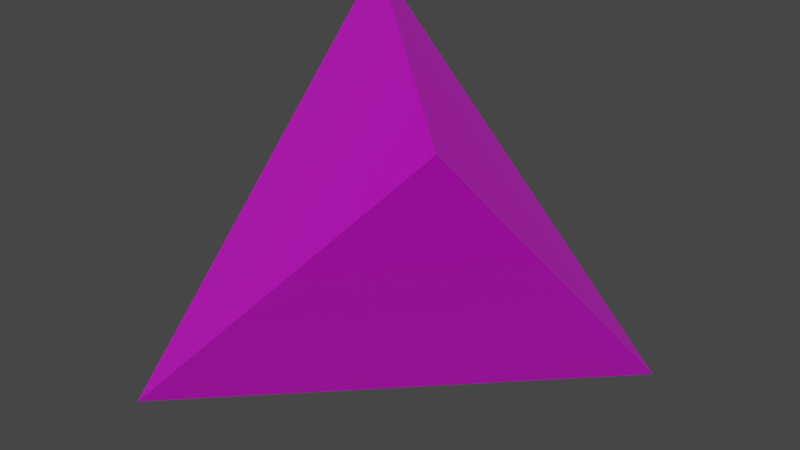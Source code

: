 # Source: dice.blend  (saved by Blender 2.83.19; exported with 4.5.12 LTS)
import bpy
from mathutils import Matrix  # noqa: F401  (used for matrix-valued properties, if any)

bpy.ops.wm.read_factory_settings(use_empty=True)
scene = bpy.context.scene
scene.name = 'Scene'

# ---- collections
col_collection = bpy.data.collections.new('Collection'); scene.collection.children.link(col_collection)

# ---- images (referenced by path relative to the original .blend; pixels are not part of the script)
import os
ASSET_DIR = os.environ.get("B2B_ASSET_DIR", "")  # directory of the original .blend (textures are referenced by path, not embedded)
HERE = os.path.dirname(os.path.abspath(__file__))  # packed textures are extracted next to this script under _unpacked/

def load_image(name, relpath, width, height, colorspace="sRGB"):
    """Load a texture the original file referenced (path relative to the .blend, or extracted next to this script)."""
    p = next((c for c in (os.path.join(HERE, relpath), os.path.join(ASSET_DIR, relpath)) if relpath and os.path.exists(c)), "")
    if p:
        img = bpy.data.images.load(p, check_existing=True)
        img.name = name
    else:  # same state as the original file: an image datablock whose file is absent (Cycles renders it pink)
        img = bpy.data.images.new(name, width, height)
        img.source = "FILE"
        img.filepath = "//" + (relpath or name)
    img.colorspace_settings.name = colorspace
    return img
img_dice2texture = load_image('dice2texture', 'dice2texture.png', 1024, 1024, 'sRGB')

# ---- materials (node trees are filled in below, after node groups)
mat_material = bpy.data.materials.new('Material')
mat_material.alpha_threshold = 0.0
mat_material.use_transparent_shadow = False
mat_material.line_color = (0.0, 0.0, 0.0, 1.0)

# ---- material node trees
mat_material.use_nodes = True; mat_material.node_tree.nodes.clear()
_N = mat_material.node_tree.nodes; _L = mat_material.node_tree.links
n0 = _N.new('ShaderNodeOutputMaterial'); n0.name = 'Material Output'; n0.location = (300, 300)
n1 = _N.new('ShaderNodeBsdfPrincipled'); n1.name = 'Principled BSDF'; n1.location = (10, 300)
n1.distribution = 'GGX'
n1.subsurface_method = 'BURLEY'
n1.inputs[2].default_value = 0.4
n1.inputs[3].default_value = 1.45
n1.inputs[27].default_value = (0.0, 0.0, 0.0, 1.0)
n1.inputs[28].default_value = 1.0
n2 = _N.new('ShaderNodeTexImage'); n2.name = 'Image Texture'; n2.location = (-380, 211)
n2.image = img_dice2texture
_L.new(n1.outputs[0], n0.inputs[0])
_L.new(n2.outputs[0], n1.inputs[0])
n0.is_active_output = True

# ---- world
world_world = bpy.data.worlds.new('World'); scene.world = world_world
world_world.use_nodes = True; world_world.node_tree.nodes.clear()
_N = world_world.node_tree.nodes; _L = world_world.node_tree.links
n0 = _N.new('ShaderNodeOutputWorld'); n0.name = 'World Output'; n0.location = (300, 300)
n1 = _N.new('ShaderNodeBackground'); n1.name = 'Background'; n1.location = (10, 300)
n1.inputs[0].default_value = (0.05088, 0.05088, 0.05088, 1.0)
_L.new(n1.outputs[0], n0.inputs[0])
n0.is_active_output = True
world_world.color = (0.05088, 0.05088, 0.05088)
world_world.use_sun_shadow = False
world_world.sun_shadow_jitter_overblur = 0.0

# ---- meshes
me_cube = bpy.data.meshes.new('Cube')
me_cube.from_pydata([(1.0, 1.0, -1.0), (1.0, -1.0, 1.0), (-1.0, 1.0, 1.0), (-1.0, -1.0, -1.0)], [], [(2, 3, 1), (1, 0, 2), (0, 1, 3), (0, 3, 2)])
_uv = me_cube.uv_layers.new(name='UVMap')
_uv.uv.foreach_set('vector', [0.625, 0.25, 0.375, 1.0, 0.625, 0.75, 0.625, 0.75, 0.375, 0.5, 0.875, 0.5, 0.375, 0.5, 0.625, 0.75, 0.125, 0.75, 0.375, 0.5, 0.375, 0.0, 0.625, 0.25])
me_cube.materials.append(mat_material)
me_cube.use_remesh_preserve_volume = False
me_cube.use_remesh_preserve_attributes = False
me_cube.use_mirror_vertex_groups = False
me_cube.update()

# ---- objects
ob_cube = bpy.data.objects.new('Cube', me_cube)

# ---- transforms, parenting, visibility, modifiers, constraints
ob_cube.location = (0.0, 0.0, 0.0)
ob_cube.lock_rotations_4d = False
ob_cube.empty_display_type = 'ARROWS'
ob_cube.lineart.crease_threshold = 0.0

# ---- collection membership
col_collection.objects.link(ob_cube)

# ---- scene / render settings (as saved in the file)
scene.frame_start = 1; scene.frame_end = 250; scene.frame_set(1)
scene.render.engine = 'BLENDER_EEVEE_NEXT'
scene.cycles.use_denoising = False
scene.cycles.samples = 128
scene.cycles.sampling_pattern = 'TABULATED_SOBOL'
scene.cycles.use_adaptive_sampling = False
scene.cycles.use_light_tree = False
scene.view_settings.view_transform = 'Filmic'
bpy.context.view_layer.update()

# ---- added for rendering (the .blend has no active camera and no usable light): camera, sun
cam_auto = bpy.data.cameras.new('AutoCamera')
cam_auto.lens = 50.0
cam_auto.sensor_width = 36.0
cam_auto.clip_end = 1000.0
ob_auto_camera = bpy.data.objects.new('AutoCamera', cam_auto)
scene.collection.objects.link(ob_auto_camera)
ob_auto_camera.location = (3.20507, -3.84609, 2.56406)
ob_auto_camera.rotation_euler = (1.09748, -7.21219e-08, 0.694738)
scene.camera = ob_auto_camera
light_auto_sun = bpy.data.lights.new('AutoSun', 'SUN')
light_auto_sun.energy = 3.0
light_auto_sun.angle = 0.0523599
ob_auto_sun = bpy.data.objects.new('AutoSun', light_auto_sun)
scene.collection.objects.link(ob_auto_sun)
ob_auto_sun.rotation_euler = (0.872665, 0.174533, 0.523599)
bpy.context.view_layer.update()
